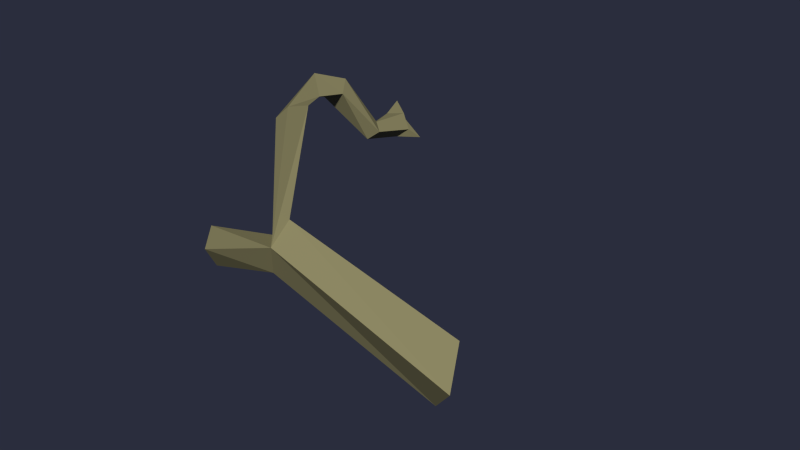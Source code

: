 # Source: Level04_Root.blend  (saved by Blender 2.76.0; exported with 4.5.12 LTS)
import bpy
from mathutils import Matrix  # noqa: F401  (used for matrix-valued properties, if any)

bpy.ops.wm.read_factory_settings(use_empty=True)
scene = bpy.context.scene
scene.name = 'Scene'

# ---- collections
col_collection_1 = bpy.data.collections.new('Collection 1'); scene.collection.children.link(col_collection_1)

# ---- materials (node trees are filled in below, after node groups)
mat_holz_003 = bpy.data.materials.new('Holz.003')
mat_holz_003.alpha_threshold = 0.0
mat_holz_003.use_transparent_shadow = False
mat_holz_003.diffuse_color = (0.3032, 0.2773, 0.1388, 1.0)
mat_holz_003.roughness = 0.5
mat_holz_003.specular_intensity = 0.0

# ---- material node trees

# ---- world
world_world = bpy.data.worlds.new('World'); scene.world = world_world
world_world.color = (0.02323, 0.02646, 0.04696)
world_world.use_sun_shadow = False
world_world.sun_shadow_jitter_overblur = 0.0
world_world.cycles.sampling_method = 'MANUAL'
world_world.cycles.sample_map_resolution = 256

# ---- meshes
me_cube_082 = bpy.data.meshes.new('Cube.082')
me_cube_082.from_pydata([(-0.6053, -0.9819, 0.174), (-1.501, 0.2361, -0.2773), (0.3326, -0.9055, -0.1816), (-0.1902, 1.027, -1.023), (-1.541, -0.1392, 6.377), (-2.146, 0.5142, 5.766), (-0.6049, -0.2141, 5.777), (-1.203, 1.064, 5.519), (-0.01358, 0.5847, 7.04), (-0.9226, 0.8705, 7.682), (-0.299, 1.93, 6.795), (-0.4961, 0.7773, 7.537), (-4.587, 0.1335, 8.074), (-5.38, -0.1639, 7.503), (-4.972, 0.6499, 7.571), (-5.633, -0.6124, 8.21), (-5.813, -0.5096, 7.538), (-6.343, -0.2515, 7.931), (-6.047, -1.666, 8.081), (-6.326, -1.337, 7.372), (-6.787, -1.345, 7.56), (-5.676, -3.286, 6.908), (-6.036, -3.173, 6.604), (-6.298, -3.251, 6.915), (-6.363, -4.578, 6.701), (-6.723, -4.465, 6.397), (-6.985, -4.543, 6.708), (-6.723, -4.915, 6.116), (-6.883, -4.408, 7.352), (-6.646, -4.731, 7.296), (-6.872, -4.606, 6.907), (-7.16, -4.59, 6.911), (-7.565, -5.236, 7.701), (-6.467, -2.408, 7.786), (-6.115, -3.246, 7.051)], [], [(2, 3, 7, 6), (7, 4, 9, 10), (0, 2, 6, 4), (3, 1, 5, 7), (1, 0, 4, 5), (4, 7, 14, 12), (8, 10, 11), (6, 7, 10, 8), (6, 8, 11), (4, 6, 11, 9), (10, 9, 11), (12, 14, 17, 15), (7, 5, 13, 14), (5, 4, 12, 13), (15, 17, 18), (14, 13, 16, 17), (13, 12, 15, 16), (18, 33, 34, 21), (17, 16, 19, 20), (16, 15, 18, 19), (24, 21, 29, 30), (20, 19, 22, 23), (19, 18, 21, 22), (23, 26, 31, 28), (23, 22, 25, 26), (22, 21, 24, 25), (21, 34, 28, 29), (26, 24, 30, 31), (24, 26, 27), (26, 25, 27), (25, 24, 27), (20, 33, 18, 17), (33, 20, 23, 34), (34, 23, 28), (30, 29, 32), (28, 31, 32), (29, 28, 32), (31, 30, 32)])
_uv = me_cube_082.uv_layers.new(name='UVMap')
_uv.uv.foreach_set('vector', [0.7085, 0.4414, 0.7594, 0.4257, 0.7723, 0.5861, 0.7365, 0.5931, 0.7723, 0.5861, 0.8213, 0.6068, 0.8105, 0.6503, 0.7722, 0.6459, 0.8317, 0.4473, 0.8533, 0.4346, 0.847, 0.587, 0.8252, 0.6048, 0.7594, 0.4257, 0.794, 0.4455, 0.8007, 0.5932, 0.7723, 0.5861, 0.794, 0.4455, 0.8317, 0.4473, 0.8252, 0.6048, 0.8007, 0.5932, 0.1459, 0.5934, 0.1109, 0.6095, 0.1247, 0.5106, 0.1436, 0.511, 0.7931, 0.6746, 0.7722, 0.6459, 0.8044, 0.6602, 0.7365, 0.5931, 0.7723, 0.5861, 0.7722, 0.6459, 0.7396, 0.6329, 0.8495, 0.6095, 0.8398, 0.6491, 0.8219, 0.6528, 0.8213, 0.6068, 0.8495, 0.6095, 0.8219, 0.6528, 0.8105, 0.6503, 0.7722, 0.6459, 0.8105, 0.6503, 0.8044, 0.6602, 0.1436, 0.511, 0.1247, 0.5106, 0.1241, 0.4738, 0.1434, 0.478, 0.1109, 0.6095, 0.1016, 0.5826, 0.1093, 0.4933, 0.1247, 0.5106, 0.1016, 0.5826, 0.07768, 0.5861, 0.08711, 0.5083, 0.1093, 0.4933, 0.1434, 0.478, 0.1241, 0.4738, 0.1459, 0.448, 0.1247, 0.5106, 0.1093, 0.4933, 0.1101, 0.4775, 0.1241, 0.4738, 0.1093, 0.4933, 0.08711, 0.5083, 0.09222, 0.4777, 0.1101, 0.4775, 0.1459, 0.448, 0.1307, 0.4306, 0.126, 0.3941, 0.1402, 0.3894, 0.1241, 0.4738, 0.1101, 0.4775, 0.1101, 0.452, 0.1213, 0.4508, 0.1101, 0.4775, 0.09222, 0.4777, 0.09007, 0.4516, 0.1101, 0.452, 0.07754, 0.3631, 0.09254, 0.4013, 0.05978, 0.3673, 0.06362, 0.3567, 0.1213, 0.4508, 0.1101, 0.452, 0.1046, 0.3973, 0.117, 0.3934, 0.1101, 0.452, 0.09007, 0.4516, 0.09254, 0.4013, 0.1046, 0.3973, 0.117, 0.3934, 0.09802, 0.3488, 0.1003, 0.3436, 0.1126, 0.3459, 0.117, 0.3934, 0.1046, 0.3973, 0.08917, 0.3541, 0.09802, 0.3488, 0.1046, 0.3973, 0.09254, 0.4013, 0.07754, 0.3631, 0.08917, 0.3541, 0.1402, 0.3894, 0.126, 0.3941, 0.1126, 0.3459, 0.1209, 0.341, 0.06549, 0.3511, 0.07754, 0.3631, 0.06362, 0.3567, 0.05899, 0.3513, 0.07754, 0.3631, 0.06549, 0.3511, 0.08122, 0.3427, 0.09802, 0.3488, 0.08917, 0.3541, 0.08122, 0.3427, 0.08917, 0.3541, 0.07754, 0.3631, 0.08122, 0.3427, 0.1213, 0.4508, 0.1307, 0.4306, 0.1459, 0.448, 0.1241, 0.4738, 0.1307, 0.4306, 0.1213, 0.4508, 0.117, 0.3934, 0.126, 0.3941, 0.126, 0.3941, 0.117, 0.3934, 0.1126, 0.3459, 0.06362, 0.3567, 0.05978, 0.3673, 0.03416, 0.3598, 0.1126, 0.3459, 0.1003, 0.3436, 0.1068, 0.3205, 0.1209, 0.341, 0.1126, 0.3459, 0.1068, 0.3205, 0.05899, 0.3513, 0.06362, 0.3567, 0.03416, 0.3598])
me_cube_082.materials.append(mat_holz_003)
me_cube_082.use_remesh_preserve_volume = False
me_cube_082.use_remesh_preserve_attributes = False
me_cube_082.use_mirror_vertex_groups = False
me_cube_082.update()
arm_armature_014 = bpy.data.armatures.new('Armature.014')  # bones are not reproduced

# ---- objects
ob_ai_root_bone = bpy.data.objects.new('AI_Root_BONE', arm_armature_014)
ob_ai_root_mesh = bpy.data.objects.new('AI_Root_MESH', me_cube_082)

# ---- transforms, parenting, visibility, modifiers, constraints
ob_ai_root_bone.location = (133.8, -86.25, -4.773)
ob_ai_root_bone.show_in_front = True
ob_ai_root_bone.lineart.crease_threshold = 0.0
ob_ai_root_mesh.parent = ob_ai_root_bone
ob_ai_root_mesh.matrix_parent_inverse = Matrix(((1.0, 0.0, 0.0, -133.8), (0.0, 1.0, 0.0, 86.25), (0.0, 0.0, 1.0, 4.773), (0.0, 0.0, 0.0, 1.0)))
ob_ai_root_mesh.location = (133.8, -86.31, -4.825)
ob_ai_root_mesh.rotation_euler = (1.291, 0.8395, 4.588)
ob_ai_root_mesh.scale = (0.2336, 0.2336, 0.2336)
ob_ai_root_mesh.lineart.crease_threshold = 0.0
_vg = ob_ai_root_mesh.vertex_groups.new(name='Root1')
for _i, _w in zip([0, 1, 2, 3, 4, 6, 7, 8, 9, 10, 11], [0.9511, 0.9642, 0.9797, 1.001, 0.1824, 0.4602, 0.1885, 0.4292, 0.3504, 0.4049, 0.3726]): _vg.add([_i], _w, 'REPLACE')
_vg = ob_ai_root_mesh.vertex_groups.new(name='Root2')
for _i, _w in zip([0, 1, 4, 5, 6, 7, 8, 9, 10, 11, 12, 13, 14, 15], [0.05032, 0.02281, 0.8233, 0.9822, 0.5457, 0.9037, 0.5802, 0.6651, 0.6162, 0.6408, 0.5684, 0.1135, 0.868, 0.09516]): _vg.add([_i], _w, 'REPLACE')
_vg = ob_ai_root_mesh.vertex_groups.new(name='Root3')
for _i, _w in zip([12, 13, 14, 15, 16, 17, 18, 19, 20, 33], [0.4111, 0.8864, 0.1282, 0.7636, 0.9702, 0.9073, 0.2535, 0.2418, 0.07284, 0.111]): _vg.add([_i], _w, 'REPLACE')
_vg = ob_ai_root_mesh.vertex_groups.new(name='Root4')
for _i, _w in zip([15, 16, 17, 18, 19, 20, 21, 22, 23, 24, 25, 26, 27, 28, 29, 30, 31, 32, 33, 34], [0.1402, 0.01566, 0.07537, 0.7232, 0.7472, 0.9235, 0.9773, 0.9455, 0.987, 0.06411, 0.1817, 0.1599, 0.1669, 0.1869, 0.06497, 0.1093, 0.1196, 0.1161, 0.8678, 0.9487]): _vg.add([_i], _w, 'REPLACE')
_vg = ob_ai_root_mesh.vertex_groups.new(name='Root5')
for _i, _w in zip([22, 24, 25, 26, 27, 28, 29, 30, 31, 32, 34], [0.03247, 0.9355, 0.8176, 0.8394, 0.8324, 0.812, 0.9346, 0.8901, 0.8797, 0.8831, 0.03376]): _vg.add([_i], _w, 'REPLACE')
_m = ob_ai_root_mesh.modifiers.new('Armature', 'ARMATURE')
_m.object = ob_ai_root_bone

# ---- collection membership
col_collection_1.objects.link(ob_ai_root_bone)
col_collection_1.objects.link(ob_ai_root_mesh)

# ---- scene / render settings (as saved in the file)
scene.frame_start = 1; scene.frame_end = 2000; scene.frame_set(1)
scene.render.engine = 'BLENDER_EEVEE_NEXT'
scene.render.resolution_percentage = 50
scene.render.dither_intensity = 0.0
scene.cycles.use_denoising = False
scene.cycles.samples = 10
scene.cycles.sampling_pattern = 'TABULATED_SOBOL'
scene.cycles.light_sampling_threshold = 0.0
scene.cycles.use_adaptive_sampling = False
scene.cycles.use_light_tree = False
scene.cycles.blur_glossy = 0.0
scene.cycles.pixel_filter_type = 'GAUSSIAN'
scene.cycles.sample_clamp_indirect = 0.0
scene.view_settings.view_transform = 'Standard'
bpy.context.view_layer.update()

# ---- added for rendering (the .blend has no active camera and no usable light): camera, sun
cam_auto = bpy.data.cameras.new('AutoCamera')
cam_auto.lens = 50.0
cam_auto.sensor_width = 36.0
cam_auto.clip_end = 1000.0
ob_auto_camera = bpy.data.objects.new('AutoCamera', cam_auto)
scene.collection.objects.link(ob_auto_camera)
ob_auto_camera.location = (137.265, -90.713, -0.836658)
ob_auto_camera.rotation_euler = (1.09748, -7.21219e-08, 0.694738)
scene.camera = ob_auto_camera
light_auto_sun = bpy.data.lights.new('AutoSun', 'SUN')
light_auto_sun.energy = 3.0
light_auto_sun.angle = 0.0523599
ob_auto_sun = bpy.data.objects.new('AutoSun', light_auto_sun)
scene.collection.objects.link(ob_auto_sun)
ob_auto_sun.rotation_euler = (0.872665, 0.174533, 0.523599)
bpy.context.view_layer.update()
